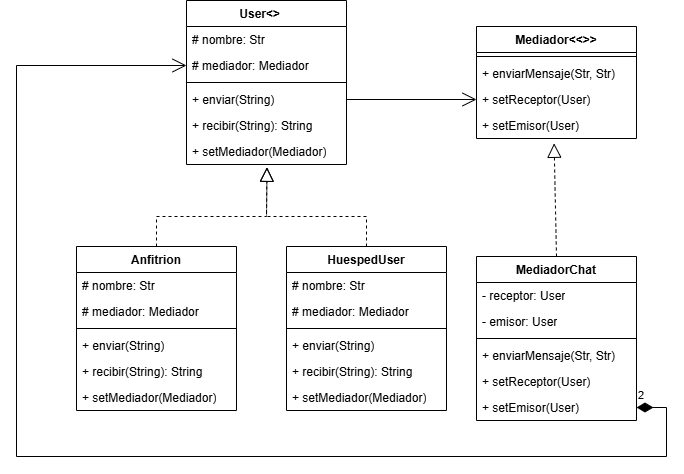

The diagram above was exported from draw.io. Its source (the exported page's mxGraphModel, read from the mxfile embedded in the PNG):
<mxGraphModel dx="1857" dy="622" grid="1" gridSize="10" guides="1" tooltips="1" connect="1" arrows="1" fold="1" page="1" pageScale="1" pageWidth="827" pageHeight="1169" math="0" shadow="0">
  <root>
    <mxCell id="0" />
    <mxCell id="1" parent="0" />
    <mxCell id="1XLqqMP9AiHN_t9QfwNX-38" parent="1" style="swimlane;fontStyle=1;align=center;verticalAlign=top;childLayout=stackLayout;horizontal=1;startSize=26;horizontalStack=0;resizeParent=1;resizeParentMax=0;resizeLast=0;collapsible=1;marginBottom=0;whiteSpace=wrap;html=1;" value="Mediador&amp;lt;&amp;lt;&amp;gt;&amp;gt;" vertex="1">
      <mxGeometry height="112" width="160" x="450" y="210" as="geometry" />
    </mxCell>
    <mxCell id="1XLqqMP9AiHN_t9QfwNX-40" parent="1XLqqMP9AiHN_t9QfwNX-38" style="line;strokeWidth=1;fillColor=none;align=left;verticalAlign=middle;spacingTop=-1;spacingLeft=3;spacingRight=3;rotatable=0;labelPosition=right;points=[];portConstraint=eastwest;strokeColor=inherit;" value="" vertex="1">
      <mxGeometry height="8" width="160" y="26" as="geometry" />
    </mxCell>
    <mxCell id="1XLqqMP9AiHN_t9QfwNX-41" parent="1XLqqMP9AiHN_t9QfwNX-38" style="text;strokeColor=none;fillColor=none;align=left;verticalAlign=top;spacingLeft=4;spacingRight=4;overflow=hidden;rotatable=0;points=[[0,0.5],[1,0.5]];portConstraint=eastwest;whiteSpace=wrap;html=1;" value="+ enviarMensaje(Str, Str)" vertex="1">
      <mxGeometry height="26" width="160" y="34" as="geometry" />
    </mxCell>
    <mxCell id="1XLqqMP9AiHN_t9QfwNX-42" parent="1XLqqMP9AiHN_t9QfwNX-38" style="text;strokeColor=none;fillColor=none;align=left;verticalAlign=top;spacingLeft=4;spacingRight=4;overflow=hidden;rotatable=0;points=[[0,0.5],[1,0.5]];portConstraint=eastwest;whiteSpace=wrap;html=1;" value="+ setReceptor(User)" vertex="1">
      <mxGeometry height="26" width="160" y="60" as="geometry" />
    </mxCell>
    <mxCell id="1XLqqMP9AiHN_t9QfwNX-43" parent="1XLqqMP9AiHN_t9QfwNX-38" style="text;strokeColor=none;fillColor=none;align=left;verticalAlign=top;spacingLeft=4;spacingRight=4;overflow=hidden;rotatable=0;points=[[0,0.5],[1,0.5]];portConstraint=eastwest;whiteSpace=wrap;html=1;" value="+ setEmisor(User)" vertex="1">
      <mxGeometry height="26" width="160" y="86" as="geometry" />
    </mxCell>
    <mxCell id="1XLqqMP9AiHN_t9QfwNX-44" parent="1" style="swimlane;fontStyle=1;align=center;verticalAlign=top;childLayout=stackLayout;horizontal=1;startSize=26;horizontalStack=0;resizeParent=1;resizeParentMax=0;resizeLast=0;collapsible=1;marginBottom=0;whiteSpace=wrap;html=1;" value="User&amp;lt;&amp;gt;&lt;span style=&quot;white-space: pre;&quot;&gt;&#09;&lt;/span&gt;" vertex="1">
      <mxGeometry height="164" width="160" x="160" y="184" as="geometry" />
    </mxCell>
    <mxCell id="1XLqqMP9AiHN_t9QfwNX-45" parent="1XLqqMP9AiHN_t9QfwNX-44" style="text;strokeColor=none;fillColor=none;align=left;verticalAlign=top;spacingLeft=4;spacingRight=4;overflow=hidden;rotatable=0;points=[[0,0.5],[1,0.5]];portConstraint=eastwest;whiteSpace=wrap;html=1;" value="# nombre: Str" vertex="1">
      <mxGeometry height="26" width="160" y="26" as="geometry" />
    </mxCell>
    <mxCell id="1XLqqMP9AiHN_t9QfwNX-48" parent="1XLqqMP9AiHN_t9QfwNX-44" style="text;strokeColor=none;fillColor=none;align=left;verticalAlign=top;spacingLeft=4;spacingRight=4;overflow=hidden;rotatable=0;points=[[0,0.5],[1,0.5]];portConstraint=eastwest;whiteSpace=wrap;html=1;" value="# mediador: Mediador" vertex="1">
      <mxGeometry height="26" width="160" y="52" as="geometry" />
    </mxCell>
    <mxCell id="1XLqqMP9AiHN_t9QfwNX-46" parent="1XLqqMP9AiHN_t9QfwNX-44" style="line;strokeWidth=1;fillColor=none;align=left;verticalAlign=middle;spacingTop=-1;spacingLeft=3;spacingRight=3;rotatable=0;labelPosition=right;points=[];portConstraint=eastwest;strokeColor=inherit;" value="" vertex="1">
      <mxGeometry height="8" width="160" y="78" as="geometry" />
    </mxCell>
    <mxCell id="1XLqqMP9AiHN_t9QfwNX-47" parent="1XLqqMP9AiHN_t9QfwNX-44" style="text;strokeColor=none;fillColor=none;align=left;verticalAlign=top;spacingLeft=4;spacingRight=4;overflow=hidden;rotatable=0;points=[[0,0.5],[1,0.5]];portConstraint=eastwest;whiteSpace=wrap;html=1;" value="+ enviar(String)" vertex="1">
      <mxGeometry height="26" width="160" y="86" as="geometry" />
    </mxCell>
    <mxCell id="1XLqqMP9AiHN_t9QfwNX-49" parent="1XLqqMP9AiHN_t9QfwNX-44" style="text;strokeColor=none;fillColor=none;align=left;verticalAlign=top;spacingLeft=4;spacingRight=4;overflow=hidden;rotatable=0;points=[[0,0.5],[1,0.5]];portConstraint=eastwest;whiteSpace=wrap;html=1;" value="+ recibir(String): String" vertex="1">
      <mxGeometry height="26" width="160" y="112" as="geometry" />
    </mxCell>
    <mxCell id="1XLqqMP9AiHN_t9QfwNX-50" parent="1XLqqMP9AiHN_t9QfwNX-44" style="text;strokeColor=none;fillColor=none;align=left;verticalAlign=top;spacingLeft=4;spacingRight=4;overflow=hidden;rotatable=0;points=[[0,0.5],[1,0.5]];portConstraint=eastwest;whiteSpace=wrap;html=1;" value="+ setMediador(Mediador)" vertex="1">
      <mxGeometry height="26" width="160" y="138" as="geometry" />
    </mxCell>
    <mxCell id="1XLqqMP9AiHN_t9QfwNX-51" parent="1" style="swimlane;fontStyle=1;align=center;verticalAlign=top;childLayout=stackLayout;horizontal=1;startSize=26;horizontalStack=0;resizeParent=1;resizeParentMax=0;resizeLast=0;collapsible=1;marginBottom=0;whiteSpace=wrap;html=1;" value="Anfitrion" vertex="1">
      <mxGeometry height="164" width="160" x="50" y="430" as="geometry" />
    </mxCell>
    <mxCell id="1XLqqMP9AiHN_t9QfwNX-52" parent="1XLqqMP9AiHN_t9QfwNX-51" style="text;strokeColor=none;fillColor=none;align=left;verticalAlign=top;spacingLeft=4;spacingRight=4;overflow=hidden;rotatable=0;points=[[0,0.5],[1,0.5]];portConstraint=eastwest;whiteSpace=wrap;html=1;" value="# nombre: Str" vertex="1">
      <mxGeometry height="26" width="160" y="26" as="geometry" />
    </mxCell>
    <mxCell id="1XLqqMP9AiHN_t9QfwNX-53" parent="1XLqqMP9AiHN_t9QfwNX-51" style="text;strokeColor=none;fillColor=none;align=left;verticalAlign=top;spacingLeft=4;spacingRight=4;overflow=hidden;rotatable=0;points=[[0,0.5],[1,0.5]];portConstraint=eastwest;whiteSpace=wrap;html=1;" value="# mediador: Mediador" vertex="1">
      <mxGeometry height="26" width="160" y="52" as="geometry" />
    </mxCell>
    <mxCell id="1XLqqMP9AiHN_t9QfwNX-54" parent="1XLqqMP9AiHN_t9QfwNX-51" style="line;strokeWidth=1;fillColor=none;align=left;verticalAlign=middle;spacingTop=-1;spacingLeft=3;spacingRight=3;rotatable=0;labelPosition=right;points=[];portConstraint=eastwest;strokeColor=inherit;" value="" vertex="1">
      <mxGeometry height="8" width="160" y="78" as="geometry" />
    </mxCell>
    <mxCell id="1XLqqMP9AiHN_t9QfwNX-55" parent="1XLqqMP9AiHN_t9QfwNX-51" style="text;strokeColor=none;fillColor=none;align=left;verticalAlign=top;spacingLeft=4;spacingRight=4;overflow=hidden;rotatable=0;points=[[0,0.5],[1,0.5]];portConstraint=eastwest;whiteSpace=wrap;html=1;" value="+ enviar(String)" vertex="1">
      <mxGeometry height="26" width="160" y="86" as="geometry" />
    </mxCell>
    <mxCell id="1XLqqMP9AiHN_t9QfwNX-56" parent="1XLqqMP9AiHN_t9QfwNX-51" style="text;strokeColor=none;fillColor=none;align=left;verticalAlign=top;spacingLeft=4;spacingRight=4;overflow=hidden;rotatable=0;points=[[0,0.5],[1,0.5]];portConstraint=eastwest;whiteSpace=wrap;html=1;" value="+ recibir(String): String" vertex="1">
      <mxGeometry height="26" width="160" y="112" as="geometry" />
    </mxCell>
    <mxCell id="1XLqqMP9AiHN_t9QfwNX-57" parent="1XLqqMP9AiHN_t9QfwNX-51" style="text;strokeColor=none;fillColor=none;align=left;verticalAlign=top;spacingLeft=4;spacingRight=4;overflow=hidden;rotatable=0;points=[[0,0.5],[1,0.5]];portConstraint=eastwest;whiteSpace=wrap;html=1;" value="+ setMediador(Mediador)" vertex="1">
      <mxGeometry height="26" width="160" y="138" as="geometry" />
    </mxCell>
    <mxCell id="1XLqqMP9AiHN_t9QfwNX-58" parent="1" style="swimlane;fontStyle=1;align=center;verticalAlign=top;childLayout=stackLayout;horizontal=1;startSize=26;horizontalStack=0;resizeParent=1;resizeParentMax=0;resizeLast=0;collapsible=1;marginBottom=0;whiteSpace=wrap;html=1;" value="HuespedUser" vertex="1">
      <mxGeometry height="164" width="160" x="260" y="430" as="geometry" />
    </mxCell>
    <mxCell id="1XLqqMP9AiHN_t9QfwNX-59" parent="1XLqqMP9AiHN_t9QfwNX-58" style="text;strokeColor=none;fillColor=none;align=left;verticalAlign=top;spacingLeft=4;spacingRight=4;overflow=hidden;rotatable=0;points=[[0,0.5],[1,0.5]];portConstraint=eastwest;whiteSpace=wrap;html=1;" value="# nombre: Str" vertex="1">
      <mxGeometry height="26" width="160" y="26" as="geometry" />
    </mxCell>
    <mxCell id="1XLqqMP9AiHN_t9QfwNX-60" parent="1XLqqMP9AiHN_t9QfwNX-58" style="text;strokeColor=none;fillColor=none;align=left;verticalAlign=top;spacingLeft=4;spacingRight=4;overflow=hidden;rotatable=0;points=[[0,0.5],[1,0.5]];portConstraint=eastwest;whiteSpace=wrap;html=1;" value="# mediador: Mediador" vertex="1">
      <mxGeometry height="26" width="160" y="52" as="geometry" />
    </mxCell>
    <mxCell id="1XLqqMP9AiHN_t9QfwNX-61" parent="1XLqqMP9AiHN_t9QfwNX-58" style="line;strokeWidth=1;fillColor=none;align=left;verticalAlign=middle;spacingTop=-1;spacingLeft=3;spacingRight=3;rotatable=0;labelPosition=right;points=[];portConstraint=eastwest;strokeColor=inherit;" value="" vertex="1">
      <mxGeometry height="8" width="160" y="78" as="geometry" />
    </mxCell>
    <mxCell id="1XLqqMP9AiHN_t9QfwNX-62" parent="1XLqqMP9AiHN_t9QfwNX-58" style="text;strokeColor=none;fillColor=none;align=left;verticalAlign=top;spacingLeft=4;spacingRight=4;overflow=hidden;rotatable=0;points=[[0,0.5],[1,0.5]];portConstraint=eastwest;whiteSpace=wrap;html=1;" value="+ enviar(String)" vertex="1">
      <mxGeometry height="26" width="160" y="86" as="geometry" />
    </mxCell>
    <mxCell id="1XLqqMP9AiHN_t9QfwNX-63" parent="1XLqqMP9AiHN_t9QfwNX-58" style="text;strokeColor=none;fillColor=none;align=left;verticalAlign=top;spacingLeft=4;spacingRight=4;overflow=hidden;rotatable=0;points=[[0,0.5],[1,0.5]];portConstraint=eastwest;whiteSpace=wrap;html=1;" value="+ recibir(String): String" vertex="1">
      <mxGeometry height="26" width="160" y="112" as="geometry" />
    </mxCell>
    <mxCell id="1XLqqMP9AiHN_t9QfwNX-64" parent="1XLqqMP9AiHN_t9QfwNX-58" style="text;strokeColor=none;fillColor=none;align=left;verticalAlign=top;spacingLeft=4;spacingRight=4;overflow=hidden;rotatable=0;points=[[0,0.5],[1,0.5]];portConstraint=eastwest;whiteSpace=wrap;html=1;" value="+ setMediador(Mediador)" vertex="1">
      <mxGeometry height="26" width="160" y="138" as="geometry" />
    </mxCell>
    <mxCell id="1XLqqMP9AiHN_t9QfwNX-65" edge="1" parent="1" source="1XLqqMP9AiHN_t9QfwNX-51" style="endArrow=block;dashed=1;endFill=0;endSize=12;html=1;rounded=0;exitX=0.5;exitY=0;exitDx=0;exitDy=0;entryX=0.503;entryY=1.108;entryDx=0;entryDy=0;entryPerimeter=0;" target="1XLqqMP9AiHN_t9QfwNX-50" value="">
      <mxGeometry relative="1" width="160" as="geometry">
        <Array as="points">
          <mxPoint x="130" y="400" />
          <mxPoint x="240" y="400" />
        </Array>
        <mxPoint x="330" y="320" as="sourcePoint" />
        <mxPoint x="490" y="320" as="targetPoint" />
      </mxGeometry>
    </mxCell>
    <mxCell id="1XLqqMP9AiHN_t9QfwNX-66" edge="1" parent="1" source="1XLqqMP9AiHN_t9QfwNX-58" style="endArrow=block;dashed=1;endFill=0;endSize=12;html=1;rounded=0;exitX=0.5;exitY=0;exitDx=0;exitDy=0;entryX=0.503;entryY=1.108;entryDx=0;entryDy=0;entryPerimeter=0;" target="1XLqqMP9AiHN_t9QfwNX-50" value="">
      <mxGeometry relative="1" width="160" as="geometry">
        <Array as="points">
          <mxPoint x="340" y="400" />
          <mxPoint x="240" y="400" />
        </Array>
        <mxPoint x="330" y="320" as="sourcePoint" />
        <mxPoint x="490" y="320" as="targetPoint" />
      </mxGeometry>
    </mxCell>
    <mxCell id="1XLqqMP9AiHN_t9QfwNX-67" edge="1" parent="1" source="1XLqqMP9AiHN_t9QfwNX-47" style="endArrow=open;endFill=1;endSize=12;html=1;rounded=0;exitX=1;exitY=0.5;exitDx=0;exitDy=0;entryX=0;entryY=0.5;entryDx=0;entryDy=0;" target="1XLqqMP9AiHN_t9QfwNX-42" value="">
      <mxGeometry relative="1" width="160" as="geometry">
        <mxPoint x="330" y="320" as="sourcePoint" />
        <mxPoint x="490" y="320" as="targetPoint" />
      </mxGeometry>
    </mxCell>
    <mxCell id="1XLqqMP9AiHN_t9QfwNX-68" parent="1" style="swimlane;fontStyle=1;align=center;verticalAlign=top;childLayout=stackLayout;horizontal=1;startSize=26;horizontalStack=0;resizeParent=1;resizeParentMax=0;resizeLast=0;collapsible=1;marginBottom=0;whiteSpace=wrap;html=1;" value="MediadorChat" vertex="1">
      <mxGeometry height="164" width="160" x="450" y="440" as="geometry" />
    </mxCell>
    <mxCell id="1XLqqMP9AiHN_t9QfwNX-73" parent="1XLqqMP9AiHN_t9QfwNX-68" style="text;strokeColor=none;fillColor=none;align=left;verticalAlign=top;spacingLeft=4;spacingRight=4;overflow=hidden;rotatable=0;points=[[0,0.5],[1,0.5]];portConstraint=eastwest;whiteSpace=wrap;html=1;" value="- receptor: User" vertex="1">
      <mxGeometry height="26" width="160" y="26" as="geometry" />
    </mxCell>
    <mxCell id="1XLqqMP9AiHN_t9QfwNX-74" parent="1XLqqMP9AiHN_t9QfwNX-68" style="text;strokeColor=none;fillColor=none;align=left;verticalAlign=top;spacingLeft=4;spacingRight=4;overflow=hidden;rotatable=0;points=[[0,0.5],[1,0.5]];portConstraint=eastwest;whiteSpace=wrap;html=1;" value="- emisor: User" vertex="1">
      <mxGeometry height="26" width="160" y="52" as="geometry" />
    </mxCell>
    <mxCell id="1XLqqMP9AiHN_t9QfwNX-69" parent="1XLqqMP9AiHN_t9QfwNX-68" style="line;strokeWidth=1;fillColor=none;align=left;verticalAlign=middle;spacingTop=-1;spacingLeft=3;spacingRight=3;rotatable=0;labelPosition=right;points=[];portConstraint=eastwest;strokeColor=inherit;" value="" vertex="1">
      <mxGeometry height="8" width="160" y="78" as="geometry" />
    </mxCell>
    <mxCell id="1XLqqMP9AiHN_t9QfwNX-70" parent="1XLqqMP9AiHN_t9QfwNX-68" style="text;strokeColor=none;fillColor=none;align=left;verticalAlign=top;spacingLeft=4;spacingRight=4;overflow=hidden;rotatable=0;points=[[0,0.5],[1,0.5]];portConstraint=eastwest;whiteSpace=wrap;html=1;" value="+ enviarMensaje(Str, Str)" vertex="1">
      <mxGeometry height="26" width="160" y="86" as="geometry" />
    </mxCell>
    <mxCell id="1XLqqMP9AiHN_t9QfwNX-71" parent="1XLqqMP9AiHN_t9QfwNX-68" style="text;strokeColor=none;fillColor=none;align=left;verticalAlign=top;spacingLeft=4;spacingRight=4;overflow=hidden;rotatable=0;points=[[0,0.5],[1,0.5]];portConstraint=eastwest;whiteSpace=wrap;html=1;" value="+ setReceptor(User)" vertex="1">
      <mxGeometry height="26" width="160" y="112" as="geometry" />
    </mxCell>
    <mxCell id="1XLqqMP9AiHN_t9QfwNX-72" parent="1XLqqMP9AiHN_t9QfwNX-68" style="text;strokeColor=none;fillColor=none;align=left;verticalAlign=top;spacingLeft=4;spacingRight=4;overflow=hidden;rotatable=0;points=[[0,0.5],[1,0.5]];portConstraint=eastwest;whiteSpace=wrap;html=1;" value="+ setEmisor(User)" vertex="1">
      <mxGeometry height="26" width="160" y="138" as="geometry" />
    </mxCell>
    <mxCell id="1XLqqMP9AiHN_t9QfwNX-75" edge="1" parent="1" source="1XLqqMP9AiHN_t9QfwNX-68" style="endArrow=block;dashed=1;endFill=0;endSize=12;html=1;rounded=0;exitX=0.5;exitY=0;exitDx=0;exitDy=0;entryX=0.485;entryY=1.185;entryDx=0;entryDy=0;entryPerimeter=0;" target="1XLqqMP9AiHN_t9QfwNX-43" value="">
      <mxGeometry relative="1" width="160" as="geometry">
        <mxPoint x="330" y="320" as="sourcePoint" />
        <mxPoint x="490" y="320" as="targetPoint" />
      </mxGeometry>
    </mxCell>
    <mxCell id="1XLqqMP9AiHN_t9QfwNX-78" edge="1" parent="1" source="1XLqqMP9AiHN_t9QfwNX-72" style="endArrow=open;html=1;endSize=12;startArrow=diamondThin;startSize=14;startFill=1;edgeStyle=orthogonalEdgeStyle;align=left;verticalAlign=bottom;rounded=0;exitX=1;exitY=0.5;exitDx=0;exitDy=0;entryX=0;entryY=0.5;entryDx=0;entryDy=0;" target="1XLqqMP9AiHN_t9QfwNX-48" value="2">
      <mxGeometry relative="1" x="-1" y="3" as="geometry">
        <Array as="points">
          <mxPoint x="640" y="591" />
          <mxPoint x="640" y="640" />
          <mxPoint x="-10" y="640" />
          <mxPoint x="-10" y="249" />
        </Array>
        <mxPoint x="330" y="470" as="sourcePoint" />
        <mxPoint x="490" y="470" as="targetPoint" />
      </mxGeometry>
    </mxCell>
  </root>
</mxGraphModel>